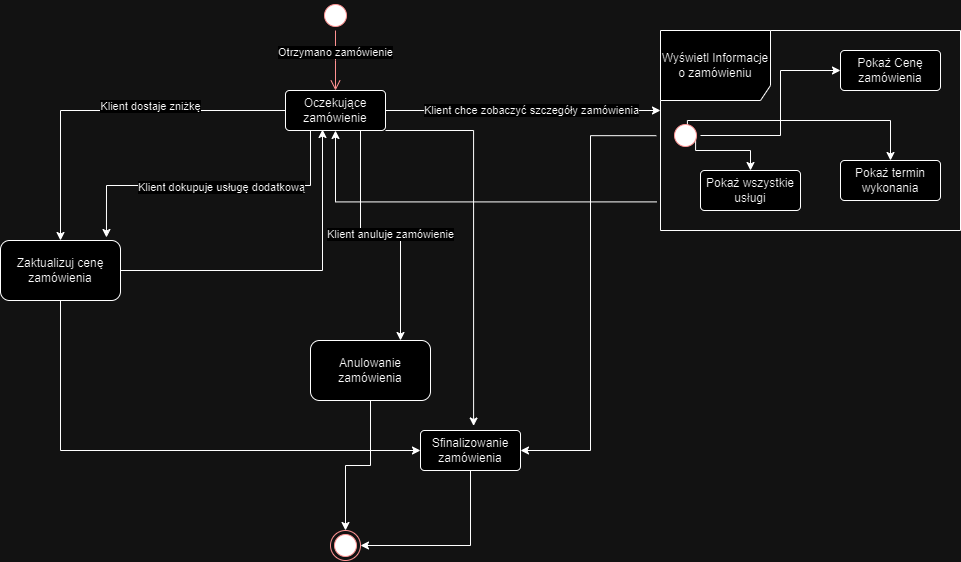

The diagram above was exported from draw.io. Its source (the exported page's mxGraphModel, read from the mxfile embedded in the PNG):
<mxGraphModel dx="1195" dy="615" grid="1" gridSize="10" guides="1" tooltips="1" connect="1" arrows="1" fold="1" page="1" pageScale="1" pageWidth="1654" pageHeight="2336" math="0" shadow="0">
  <root>
    <mxCell id="0" />
    <mxCell id="1" parent="0" />
    <mxCell id="Jc1NLm3AlapFoZra4MSU-1" value="" style="ellipse;html=1;shape=startState;fillColor=#000000;strokeColor=#ff0000;" vertex="1" parent="1">
      <mxGeometry x="560" y="240" width="30" height="30" as="geometry" />
    </mxCell>
    <mxCell id="Jc1NLm3AlapFoZra4MSU-2" value="" style="edgeStyle=orthogonalEdgeStyle;html=1;verticalAlign=bottom;endArrow=open;endSize=8;strokeColor=#ff0000;rounded=0;" edge="1" source="Jc1NLm3AlapFoZra4MSU-1" parent="1">
      <mxGeometry relative="1" as="geometry">
        <mxPoint x="575" y="330" as="targetPoint" />
      </mxGeometry>
    </mxCell>
    <mxCell id="Jc1NLm3AlapFoZra4MSU-4" value="Otrzymano zamówienie" style="edgeLabel;html=1;align=center;verticalAlign=middle;resizable=0;points=[];" vertex="1" connectable="0" parent="Jc1NLm3AlapFoZra4MSU-2">
      <mxGeometry x="-0.2828" relative="1" as="geometry">
        <mxPoint as="offset" />
      </mxGeometry>
    </mxCell>
    <mxCell id="Jc1NLm3AlapFoZra4MSU-9" style="edgeStyle=orthogonalEdgeStyle;rounded=0;orthogonalLoop=1;jettySize=auto;html=1;exitX=1;exitY=0.5;exitDx=0;exitDy=0;" edge="1" parent="1" source="Jc1NLm3AlapFoZra4MSU-6">
      <mxGeometry relative="1" as="geometry">
        <mxPoint x="900" y="350" as="targetPoint" />
      </mxGeometry>
    </mxCell>
    <mxCell id="Jc1NLm3AlapFoZra4MSU-10" value="Klient chce zobaczyć szczegóły zamówienia" style="edgeLabel;html=1;align=center;verticalAlign=middle;resizable=0;points=[];" vertex="1" connectable="0" parent="Jc1NLm3AlapFoZra4MSU-9">
      <mxGeometry x="0.0186" relative="1" as="geometry">
        <mxPoint x="6" y="-1" as="offset" />
      </mxGeometry>
    </mxCell>
    <mxCell id="Jc1NLm3AlapFoZra4MSU-20" style="edgeStyle=orthogonalEdgeStyle;rounded=0;orthogonalLoop=1;jettySize=auto;html=1;entryX=0.5;entryY=0;entryDx=0;entryDy=0;" edge="1" parent="1" source="Jc1NLm3AlapFoZra4MSU-6" target="Jc1NLm3AlapFoZra4MSU-19">
      <mxGeometry relative="1" as="geometry" />
    </mxCell>
    <mxCell id="Jc1NLm3AlapFoZra4MSU-21" value="Klient dostaje zniżkę" style="edgeLabel;html=1;align=center;verticalAlign=middle;resizable=0;points=[];" vertex="1" connectable="0" parent="Jc1NLm3AlapFoZra4MSU-20">
      <mxGeometry x="-0.2338" y="-4" relative="1" as="geometry">
        <mxPoint as="offset" />
      </mxGeometry>
    </mxCell>
    <mxCell id="Jc1NLm3AlapFoZra4MSU-25" style="edgeStyle=orthogonalEdgeStyle;rounded=0;orthogonalLoop=1;jettySize=auto;html=1;exitX=0.75;exitY=1;exitDx=0;exitDy=0;entryX=0.75;entryY=0;entryDx=0;entryDy=0;" edge="1" parent="1" source="Jc1NLm3AlapFoZra4MSU-6" target="Jc1NLm3AlapFoZra4MSU-24">
      <mxGeometry relative="1" as="geometry" />
    </mxCell>
    <mxCell id="Jc1NLm3AlapFoZra4MSU-26" value="Klient anuluje zamówienie" style="edgeLabel;html=1;align=center;verticalAlign=middle;resizable=0;points=[];" vertex="1" connectable="0" parent="Jc1NLm3AlapFoZra4MSU-25">
      <mxGeometry x="0.0829" y="1" relative="1" as="geometry">
        <mxPoint as="offset" />
      </mxGeometry>
    </mxCell>
    <mxCell id="Jc1NLm3AlapFoZra4MSU-6" value="Oczekujące zamówienie" style="rounded=1;arcSize=10;whiteSpace=wrap;html=1;align=center;" vertex="1" parent="1">
      <mxGeometry x="525" y="330" width="100" height="40" as="geometry" />
    </mxCell>
    <mxCell id="Jc1NLm3AlapFoZra4MSU-33" style="edgeStyle=orthogonalEdgeStyle;rounded=0;orthogonalLoop=1;jettySize=auto;html=1;entryX=1;entryY=0.5;entryDx=0;entryDy=0;exitX=-0.014;exitY=0.526;exitDx=0;exitDy=0;exitPerimeter=0;" edge="1" parent="1" source="Jc1NLm3AlapFoZra4MSU-38" target="Jc1NLm3AlapFoZra4MSU-32">
      <mxGeometry relative="1" as="geometry">
        <mxPoint x="860" y="375" as="sourcePoint" />
      </mxGeometry>
    </mxCell>
    <mxCell id="Jc1NLm3AlapFoZra4MSU-15" value="Pokaż wszystkie usługi" style="rounded=1;arcSize=10;whiteSpace=wrap;html=1;align=center;" vertex="1" parent="1">
      <mxGeometry x="940" y="410" width="100" height="40" as="geometry" />
    </mxCell>
    <mxCell id="Jc1NLm3AlapFoZra4MSU-18" value="" style="edgeStyle=orthogonalEdgeStyle;rounded=0;orthogonalLoop=1;jettySize=auto;html=1;exitX=-0.012;exitY=0.857;exitDx=0;exitDy=0;exitPerimeter=0;entryX=0.5;entryY=1;entryDx=0;entryDy=0;" edge="1" parent="1" source="Jc1NLm3AlapFoZra4MSU-38" target="Jc1NLm3AlapFoZra4MSU-6">
      <mxGeometry relative="1" as="geometry">
        <mxPoint x="856.5799999999999" y="441.68999999999994" as="sourcePoint" />
        <mxPoint x="560" y="442" as="targetPoint" />
      </mxGeometry>
    </mxCell>
    <mxCell id="Jc1NLm3AlapFoZra4MSU-34" style="edgeStyle=orthogonalEdgeStyle;rounded=0;orthogonalLoop=1;jettySize=auto;html=1;exitX=0.5;exitY=1;exitDx=0;exitDy=0;entryX=0;entryY=0.5;entryDx=0;entryDy=0;" edge="1" parent="1" source="Jc1NLm3AlapFoZra4MSU-19" target="Jc1NLm3AlapFoZra4MSU-32">
      <mxGeometry relative="1" as="geometry" />
    </mxCell>
    <mxCell id="Jc1NLm3AlapFoZra4MSU-19" value="Zaktualizuj cenę zamówienia" style="rounded=1;whiteSpace=wrap;html=1;" vertex="1" parent="1">
      <mxGeometry x="240" y="480" width="120" height="60" as="geometry" />
    </mxCell>
    <mxCell id="Jc1NLm3AlapFoZra4MSU-22" style="edgeStyle=orthogonalEdgeStyle;rounded=0;orthogonalLoop=1;jettySize=auto;html=1;exitX=0.25;exitY=1;exitDx=0;exitDy=0;entryX=0.883;entryY=-0.05;entryDx=0;entryDy=0;entryPerimeter=0;" edge="1" parent="1" source="Jc1NLm3AlapFoZra4MSU-6" target="Jc1NLm3AlapFoZra4MSU-19">
      <mxGeometry relative="1" as="geometry" />
    </mxCell>
    <mxCell id="Jc1NLm3AlapFoZra4MSU-23" value="Klient dokupuje usługę dodatkową" style="edgeLabel;html=1;align=center;verticalAlign=middle;resizable=0;points=[];" vertex="1" connectable="0" parent="Jc1NLm3AlapFoZra4MSU-22">
      <mxGeometry x="-0.074" y="2" relative="1" as="geometry">
        <mxPoint as="offset" />
      </mxGeometry>
    </mxCell>
    <mxCell id="Jc1NLm3AlapFoZra4MSU-28" style="edgeStyle=orthogonalEdgeStyle;rounded=0;orthogonalLoop=1;jettySize=auto;html=1;exitX=0.5;exitY=1;exitDx=0;exitDy=0;" edge="1" parent="1" source="Jc1NLm3AlapFoZra4MSU-24" target="Jc1NLm3AlapFoZra4MSU-27">
      <mxGeometry relative="1" as="geometry" />
    </mxCell>
    <mxCell id="Jc1NLm3AlapFoZra4MSU-24" value="Anulowanie zamówienia" style="rounded=1;whiteSpace=wrap;html=1;" vertex="1" parent="1">
      <mxGeometry x="550" y="580" width="120" height="60" as="geometry" />
    </mxCell>
    <mxCell id="Jc1NLm3AlapFoZra4MSU-27" value="" style="ellipse;html=1;shape=endState;fillColor=#000000;strokeColor=#ff0000;" vertex="1" parent="1">
      <mxGeometry x="570" y="770" width="30" height="30" as="geometry" />
    </mxCell>
    <mxCell id="Jc1NLm3AlapFoZra4MSU-29" style="edgeStyle=orthogonalEdgeStyle;rounded=0;orthogonalLoop=1;jettySize=auto;html=1;exitX=1;exitY=0.5;exitDx=0;exitDy=0;entryX=0.37;entryY=0.975;entryDx=0;entryDy=0;entryPerimeter=0;" edge="1" parent="1" source="Jc1NLm3AlapFoZra4MSU-19" target="Jc1NLm3AlapFoZra4MSU-6">
      <mxGeometry relative="1" as="geometry" />
    </mxCell>
    <mxCell id="Jc1NLm3AlapFoZra4MSU-30" value="Pokaż termin wykonania" style="rounded=1;arcSize=10;whiteSpace=wrap;html=1;align=center;" vertex="1" parent="1">
      <mxGeometry x="1080" y="400" width="100" height="40" as="geometry" />
    </mxCell>
    <mxCell id="Jc1NLm3AlapFoZra4MSU-35" style="edgeStyle=orthogonalEdgeStyle;rounded=0;orthogonalLoop=1;jettySize=auto;html=1;exitX=0.5;exitY=1;exitDx=0;exitDy=0;entryX=1;entryY=0.5;entryDx=0;entryDy=0;" edge="1" parent="1" source="Jc1NLm3AlapFoZra4MSU-32" target="Jc1NLm3AlapFoZra4MSU-27">
      <mxGeometry relative="1" as="geometry" />
    </mxCell>
    <mxCell id="Jc1NLm3AlapFoZra4MSU-32" value="Sfinalizowanie zamówienia" style="rounded=1;arcSize=10;whiteSpace=wrap;html=1;align=center;" vertex="1" parent="1">
      <mxGeometry x="660" y="670" width="100" height="40" as="geometry" />
    </mxCell>
    <mxCell id="Jc1NLm3AlapFoZra4MSU-38" value="Wyświetl Informacje o zamówieniu" style="shape=umlFrame;whiteSpace=wrap;html=1;pointerEvents=0;width=110;height=70;" vertex="1" parent="1">
      <mxGeometry x="900" y="270" width="300" height="200" as="geometry" />
    </mxCell>
    <mxCell id="Jc1NLm3AlapFoZra4MSU-42" style="edgeStyle=orthogonalEdgeStyle;rounded=0;orthogonalLoop=1;jettySize=auto;html=1;exitX=0.838;exitY=0.505;exitDx=0;exitDy=0;entryX=0.5;entryY=0;entryDx=0;entryDy=0;exitPerimeter=0;" edge="1" parent="1" source="Jc1NLm3AlapFoZra4MSU-39" target="Jc1NLm3AlapFoZra4MSU-15">
      <mxGeometry relative="1" as="geometry">
        <Array as="points">
          <mxPoint x="935" y="390" />
          <mxPoint x="990" y="390" />
        </Array>
      </mxGeometry>
    </mxCell>
    <mxCell id="Jc1NLm3AlapFoZra4MSU-43" style="edgeStyle=orthogonalEdgeStyle;rounded=0;orthogonalLoop=1;jettySize=auto;html=1;exitX=0.562;exitY=0.16;exitDx=0;exitDy=0;entryX=0.5;entryY=0;entryDx=0;entryDy=0;exitPerimeter=0;" edge="1" parent="1" source="Jc1NLm3AlapFoZra4MSU-39" target="Jc1NLm3AlapFoZra4MSU-30">
      <mxGeometry relative="1" as="geometry">
        <Array as="points">
          <mxPoint x="927" y="360" />
          <mxPoint x="1130" y="360" />
        </Array>
      </mxGeometry>
    </mxCell>
    <mxCell id="Jc1NLm3AlapFoZra4MSU-45" style="edgeStyle=orthogonalEdgeStyle;rounded=0;orthogonalLoop=1;jettySize=auto;html=1;exitX=1;exitY=0.5;exitDx=0;exitDy=0;entryX=0;entryY=0.5;entryDx=0;entryDy=0;exitPerimeter=0;" edge="1" parent="1" source="Jc1NLm3AlapFoZra4MSU-39" target="Jc1NLm3AlapFoZra4MSU-44">
      <mxGeometry relative="1" as="geometry">
        <Array as="points">
          <mxPoint x="1020" y="375" />
          <mxPoint x="1020" y="310" />
        </Array>
      </mxGeometry>
    </mxCell>
    <mxCell id="Jc1NLm3AlapFoZra4MSU-39" value="" style="ellipse;html=1;shape=startState;fillColor=#000000;strokeColor=#ff0000;" vertex="1" parent="1">
      <mxGeometry x="910" y="360" width="30" height="30" as="geometry" />
    </mxCell>
    <mxCell id="Jc1NLm3AlapFoZra4MSU-44" value="Pokaż Cenę zamówienia" style="rounded=1;arcSize=10;whiteSpace=wrap;html=1;align=center;" vertex="1" parent="1">
      <mxGeometry x="1080" y="290" width="100" height="40" as="geometry" />
    </mxCell>
    <mxCell id="Jc1NLm3AlapFoZra4MSU-46" style="edgeStyle=orthogonalEdgeStyle;rounded=0;orthogonalLoop=1;jettySize=auto;html=1;exitX=1;exitY=1;exitDx=0;exitDy=0;entryX=0.531;entryY=-0.113;entryDx=0;entryDy=0;entryPerimeter=0;" edge="1" parent="1" source="Jc1NLm3AlapFoZra4MSU-6" target="Jc1NLm3AlapFoZra4MSU-32">
      <mxGeometry relative="1" as="geometry">
        <Array as="points">
          <mxPoint x="713" y="370" />
        </Array>
      </mxGeometry>
    </mxCell>
  </root>
</mxGraphModel>